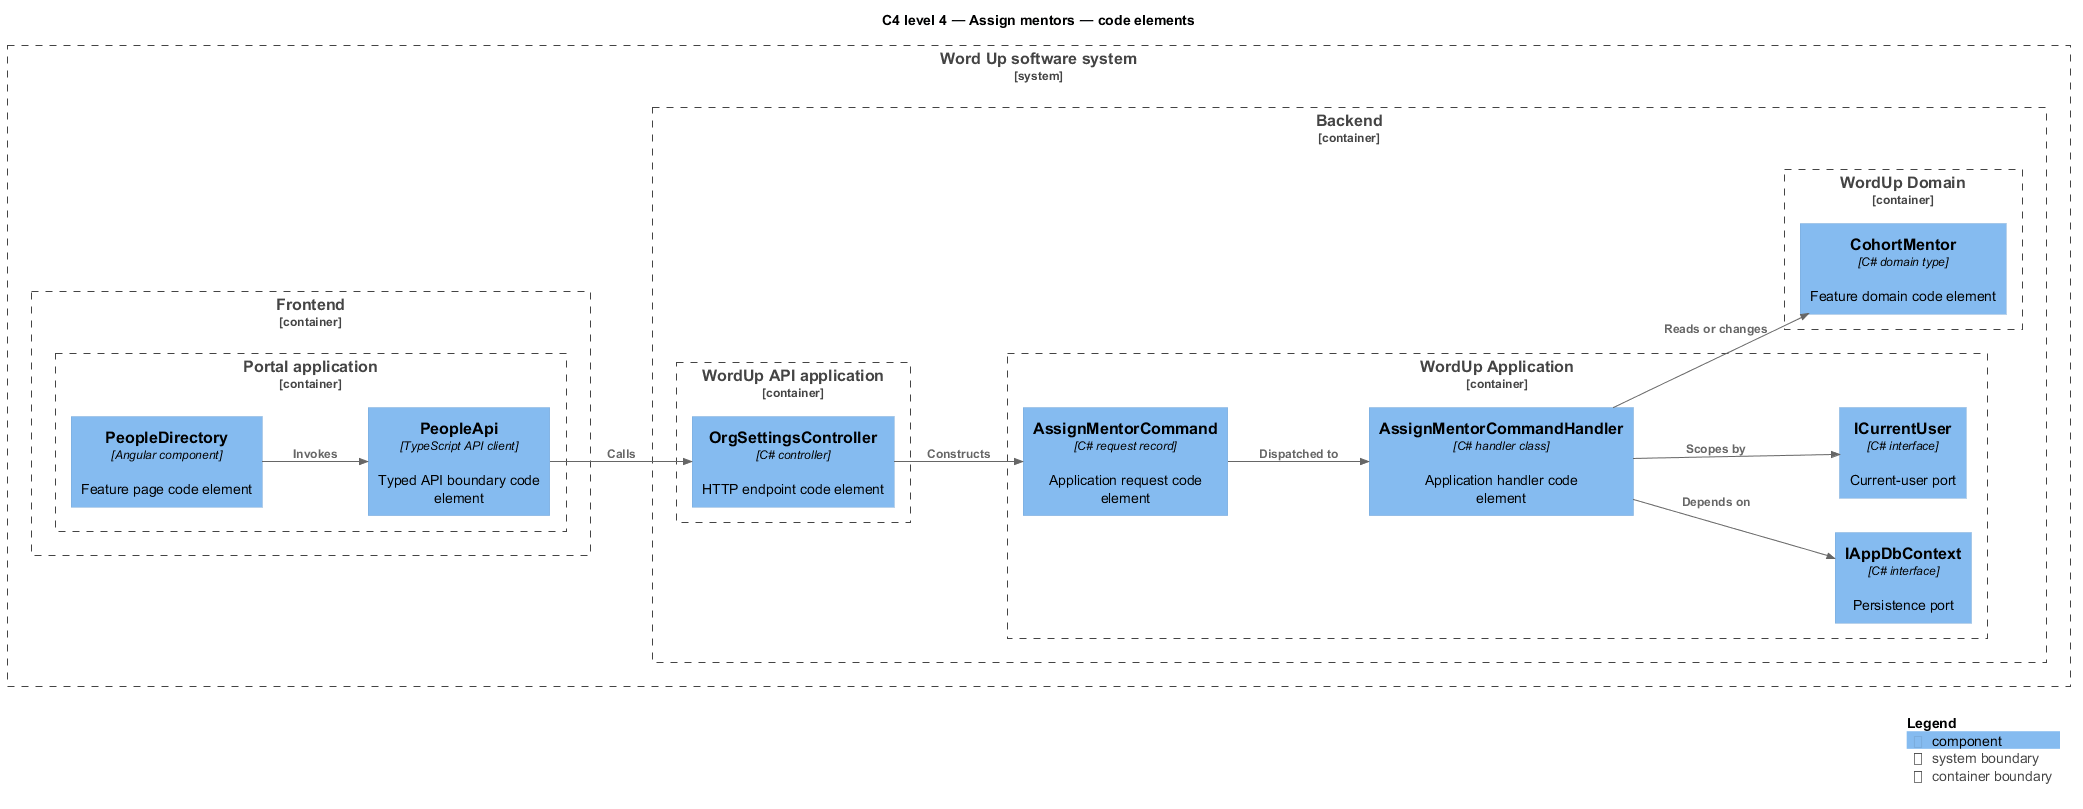

The diagram above was rendered by PlantUML. Its source (embedded in the PNG):
@startuml
!include <C4/C4_Component>
LAYOUT_LEFT_RIGHT()
title C4 level 4 — Assign mentors — code elements
System_Boundary(wordup, "Word Up software system") {
  Container_Boundary(frontend, "Frontend") {
    Container_Boundary(frontend_app, "Portal application") {
      Component(page, "PeopleDirectory", "Angular component", "Feature page code element")
      Component(client, "PeopleApi", "TypeScript API client", "Typed API boundary code element")
    }
  }
  Container_Boundary(backend, "Backend") {
    Container_Boundary(api_app, "WordUp API application") {
      Component(controller, "OrgSettingsController", "C# controller", "HTTP endpoint code element")
    }
    Container_Boundary(application, "WordUp Application") {
      Component(request, "AssignMentorCommand", "C# request record", "Application request code element")
      Component(handler, "AssignMentorCommandHandler", "C# handler class", "Application handler code element")
      Component(dbport, "IAppDbContext", "C# interface", "Persistence port")
      Component(current, "ICurrentUser", "C# interface", "Current-user port")
    }
    Container_Boundary(domain, "WordUp Domain") {
      Component(entity, "CohortMentor", "C# domain type", "Feature domain code element")
    }
  }
}
Rel(page, client, "Invokes")
Rel(client, controller, "Calls")
Rel(controller, request, "Constructs")
Rel(request, handler, "Dispatched to")
Rel(handler, dbport, "Depends on")
Rel(handler, current, "Scopes by")
Rel(handler, entity, "Reads or changes")
SHOW_LEGEND()
@enduml